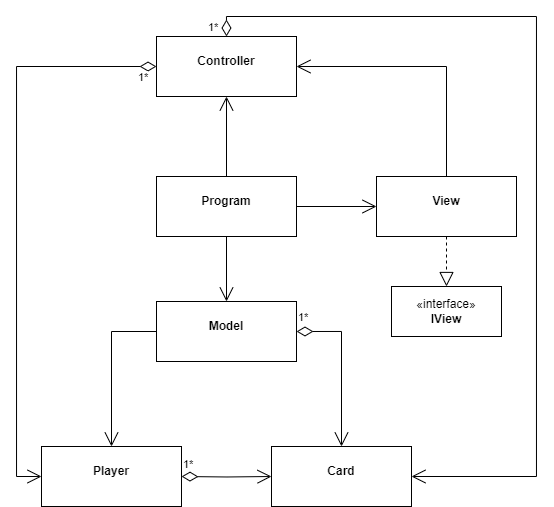

The diagram above was exported from draw.io. Its source (the exported page's mxGraphModel, read from the mxfile embedded in the PNG):
<mxGraphModel dx="1049" dy="572" grid="1" gridSize="10" guides="1" tooltips="1" connect="1" arrows="1" fold="1" page="1" pageScale="1" pageWidth="850" pageHeight="1100" math="0" shadow="0">
  <root>
    <mxCell id="0" />
    <mxCell id="1" parent="0" />
    <mxCell id="7ILZo1TUSzuWtShAoHOh-1" value="&lt;p style=&quot;margin:0px;margin-top:4px;text-align:center;&quot;&gt;&lt;br&gt;&lt;b&gt;Card&lt;/b&gt;&lt;/p&gt;" style="verticalAlign=top;align=left;overflow=fill;fontSize=12;fontFamily=Helvetica;html=1;whiteSpace=wrap;" vertex="1" parent="1">
      <mxGeometry x="535" y="590" width="140" height="60" as="geometry" />
    </mxCell>
    <mxCell id="7ILZo1TUSzuWtShAoHOh-2" value="&lt;p style=&quot;margin:0px;margin-top:4px;text-align:center;&quot;&gt;&lt;br&gt;&lt;b&gt;Controller&lt;/b&gt;&lt;/p&gt;" style="verticalAlign=top;align=left;overflow=fill;fontSize=12;fontFamily=Helvetica;html=1;whiteSpace=wrap;" vertex="1" parent="1">
      <mxGeometry x="420" y="180" width="140" height="60" as="geometry" />
    </mxCell>
    <mxCell id="7ILZo1TUSzuWtShAoHOh-3" value="&lt;p style=&quot;margin:0px;margin-top:4px;text-align:center;&quot;&gt;&lt;br&gt;&lt;b&gt;Model&lt;/b&gt;&lt;/p&gt;" style="verticalAlign=top;align=left;overflow=fill;fontSize=12;fontFamily=Helvetica;html=1;whiteSpace=wrap;" vertex="1" parent="1">
      <mxGeometry x="420" y="445" width="140" height="60" as="geometry" />
    </mxCell>
    <mxCell id="7ILZo1TUSzuWtShAoHOh-4" value="&lt;p style=&quot;margin:0px;margin-top:4px;text-align:center;&quot;&gt;&lt;br&gt;&lt;b&gt;Player&lt;/b&gt;&lt;/p&gt;" style="verticalAlign=top;align=left;overflow=fill;fontSize=12;fontFamily=Helvetica;html=1;whiteSpace=wrap;" vertex="1" parent="1">
      <mxGeometry x="305" y="590" width="140" height="60" as="geometry" />
    </mxCell>
    <mxCell id="7ILZo1TUSzuWtShAoHOh-5" value="&lt;p style=&quot;margin:0px;margin-top:4px;text-align:center;&quot;&gt;&lt;br&gt;&lt;b&gt;Program&lt;/b&gt;&lt;/p&gt;" style="verticalAlign=top;align=left;overflow=fill;fontSize=12;fontFamily=Helvetica;html=1;whiteSpace=wrap;" vertex="1" parent="1">
      <mxGeometry x="420" y="320" width="140" height="60" as="geometry" />
    </mxCell>
    <mxCell id="7ILZo1TUSzuWtShAoHOh-7" value="&lt;p style=&quot;margin:0px;margin-top:4px;text-align:center;&quot;&gt;&lt;br&gt;&lt;b&gt;View&lt;/b&gt;&lt;/p&gt;" style="verticalAlign=top;align=left;overflow=fill;fontSize=12;fontFamily=Helvetica;html=1;whiteSpace=wrap;" vertex="1" parent="1">
      <mxGeometry x="640" y="320" width="140" height="60" as="geometry" />
    </mxCell>
    <mxCell id="7ILZo1TUSzuWtShAoHOh-8" value="«interface»&lt;br&gt;&lt;b&gt;IView&lt;/b&gt;" style="html=1;whiteSpace=wrap;" vertex="1" parent="1">
      <mxGeometry x="655" y="430" width="110" height="50" as="geometry" />
    </mxCell>
    <mxCell id="7ILZo1TUSzuWtShAoHOh-10" value="" style="endArrow=block;dashed=1;endFill=0;endSize=12;html=1;rounded=0;exitX=0.5;exitY=1;exitDx=0;exitDy=0;entryX=0.5;entryY=0;entryDx=0;entryDy=0;" edge="1" parent="1" source="7ILZo1TUSzuWtShAoHOh-7" target="7ILZo1TUSzuWtShAoHOh-8">
      <mxGeometry width="160" relative="1" as="geometry">
        <mxPoint x="760" y="355" as="sourcePoint" />
        <mxPoint x="870" y="355" as="targetPoint" />
      </mxGeometry>
    </mxCell>
    <mxCell id="7ILZo1TUSzuWtShAoHOh-23" value="" style="endArrow=open;endFill=1;endSize=12;html=1;rounded=0;exitX=0.5;exitY=0;exitDx=0;exitDy=0;entryX=0.5;entryY=1;entryDx=0;entryDy=0;" edge="1" parent="1" source="7ILZo1TUSzuWtShAoHOh-5" target="7ILZo1TUSzuWtShAoHOh-2">
      <mxGeometry width="160" relative="1" as="geometry">
        <mxPoint x="120" y="370" as="sourcePoint" />
        <mxPoint x="280" y="370" as="targetPoint" />
      </mxGeometry>
    </mxCell>
    <mxCell id="7ILZo1TUSzuWtShAoHOh-24" value="" style="endArrow=open;endFill=1;endSize=12;html=1;rounded=0;exitX=1;exitY=0.5;exitDx=0;exitDy=0;" edge="1" parent="1" source="7ILZo1TUSzuWtShAoHOh-5" target="7ILZo1TUSzuWtShAoHOh-7">
      <mxGeometry width="160" relative="1" as="geometry">
        <mxPoint x="130" y="380" as="sourcePoint" />
        <mxPoint x="290" y="380" as="targetPoint" />
      </mxGeometry>
    </mxCell>
    <mxCell id="7ILZo1TUSzuWtShAoHOh-25" value="" style="endArrow=open;endFill=1;endSize=12;html=1;rounded=0;exitX=0.5;exitY=1;exitDx=0;exitDy=0;entryX=0.5;entryY=0;entryDx=0;entryDy=0;" edge="1" parent="1" source="7ILZo1TUSzuWtShAoHOh-5" target="7ILZo1TUSzuWtShAoHOh-3">
      <mxGeometry width="160" relative="1" as="geometry">
        <mxPoint x="140" y="390" as="sourcePoint" />
        <mxPoint x="300" y="390" as="targetPoint" />
      </mxGeometry>
    </mxCell>
    <mxCell id="7ILZo1TUSzuWtShAoHOh-26" value="1*" style="endArrow=open;html=1;endSize=12;startArrow=diamondThin;startSize=14;startFill=0;edgeStyle=orthogonalEdgeStyle;align=left;verticalAlign=bottom;rounded=0;entryX=0;entryY=0.5;entryDx=0;entryDy=0;" edge="1" parent="1" target="7ILZo1TUSzuWtShAoHOh-1">
      <mxGeometry x="-1" y="3" relative="1" as="geometry">
        <mxPoint x="445" y="620" as="sourcePoint" />
        <mxPoint x="605" y="620" as="targetPoint" />
      </mxGeometry>
    </mxCell>
    <mxCell id="7ILZo1TUSzuWtShAoHOh-27" value="1*" style="endArrow=open;html=1;endSize=12;startArrow=diamondThin;startSize=14;startFill=0;edgeStyle=orthogonalEdgeStyle;align=left;verticalAlign=bottom;rounded=0;exitX=1;exitY=0.5;exitDx=0;exitDy=0;entryX=0.5;entryY=0;entryDx=0;entryDy=0;" edge="1" parent="1" source="7ILZo1TUSzuWtShAoHOh-3" target="7ILZo1TUSzuWtShAoHOh-1">
      <mxGeometry x="-1" y="5" relative="1" as="geometry">
        <mxPoint x="610" y="480" as="sourcePoint" />
        <mxPoint x="770" y="480" as="targetPoint" />
        <mxPoint as="offset" />
      </mxGeometry>
    </mxCell>
    <mxCell id="7ILZo1TUSzuWtShAoHOh-28" value="" style="endArrow=open;endFill=1;endSize=12;html=1;rounded=0;exitX=0;exitY=0.5;exitDx=0;exitDy=0;entryX=0.5;entryY=0;entryDx=0;entryDy=0;" edge="1" parent="1" source="7ILZo1TUSzuWtShAoHOh-3" target="7ILZo1TUSzuWtShAoHOh-4">
      <mxGeometry width="160" relative="1" as="geometry">
        <mxPoint x="500" y="390" as="sourcePoint" />
        <mxPoint x="500" y="455" as="targetPoint" />
        <Array as="points">
          <mxPoint x="375" y="475" />
        </Array>
      </mxGeometry>
    </mxCell>
    <mxCell id="7ILZo1TUSzuWtShAoHOh-29" value="" style="endArrow=open;endFill=1;endSize=12;html=1;rounded=0;exitX=0.5;exitY=0;exitDx=0;exitDy=0;entryX=1;entryY=0.5;entryDx=0;entryDy=0;" edge="1" parent="1" source="7ILZo1TUSzuWtShAoHOh-7" target="7ILZo1TUSzuWtShAoHOh-2">
      <mxGeometry width="160" relative="1" as="geometry">
        <mxPoint x="500" y="330" as="sourcePoint" />
        <mxPoint x="500" y="250" as="targetPoint" />
        <Array as="points">
          <mxPoint x="710" y="210" />
        </Array>
      </mxGeometry>
    </mxCell>
    <mxCell id="7ILZo1TUSzuWtShAoHOh-32" value="1*" style="endArrow=open;html=1;endSize=12;startArrow=diamondThin;startSize=14;startFill=0;edgeStyle=orthogonalEdgeStyle;align=left;verticalAlign=bottom;rounded=0;exitX=0;exitY=0.5;exitDx=0;exitDy=0;entryX=0;entryY=0.5;entryDx=0;entryDy=0;" edge="1" parent="1" source="7ILZo1TUSzuWtShAoHOh-2" target="7ILZo1TUSzuWtShAoHOh-4">
      <mxGeometry x="-0.9304" y="20" relative="1" as="geometry">
        <mxPoint x="250" y="200" as="sourcePoint" />
        <mxPoint x="295" y="315" as="targetPoint" />
        <Array as="points">
          <mxPoint x="280" y="210" />
          <mxPoint x="280" y="620" />
        </Array>
        <mxPoint as="offset" />
      </mxGeometry>
    </mxCell>
    <mxCell id="7ILZo1TUSzuWtShAoHOh-33" value="1*" style="endArrow=open;html=1;endSize=12;startArrow=diamondThin;startSize=14;startFill=0;edgeStyle=orthogonalEdgeStyle;align=left;verticalAlign=bottom;rounded=0;exitX=0.5;exitY=0;exitDx=0;exitDy=0;entryX=1;entryY=0.5;entryDx=0;entryDy=0;" edge="1" parent="1" source="7ILZo1TUSzuWtShAoHOh-2" target="7ILZo1TUSzuWtShAoHOh-1">
      <mxGeometry x="-1" y="20" relative="1" as="geometry">
        <mxPoint x="480" y="160" as="sourcePoint" />
        <mxPoint x="365" y="570" as="targetPoint" />
        <Array as="points">
          <mxPoint x="490" y="160" />
          <mxPoint x="800" y="160" />
          <mxPoint x="800" y="620" />
        </Array>
        <mxPoint as="offset" />
      </mxGeometry>
    </mxCell>
  </root>
</mxGraphModel>